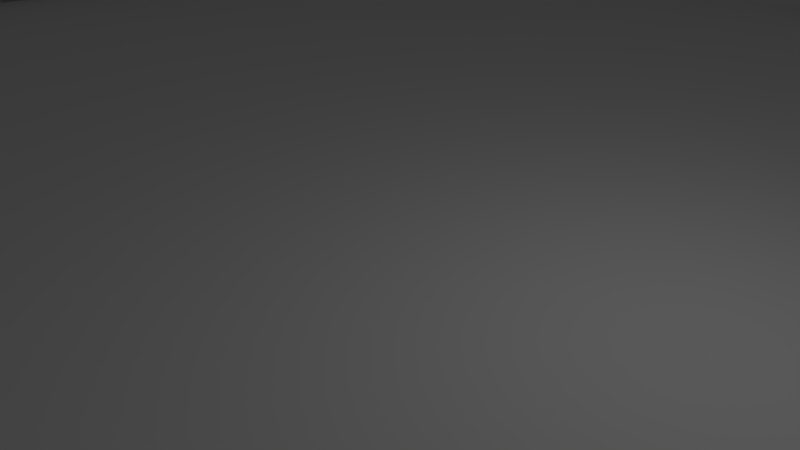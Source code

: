 # Source: Arena.blend  (saved by Blender 2.78.0; exported with 4.5.12 LTS)
import bpy
from mathutils import Matrix  # noqa: F401  (used for matrix-valued properties, if any)

bpy.ops.wm.read_factory_settings(use_empty=True)
scene = bpy.context.scene
scene.name = 'Scene'

# ---- collections
col_collection_1 = bpy.data.collections.new('Collection 1'); scene.collection.children.link(col_collection_1)

# ---- materials (node trees are filled in below, after node groups)
mat_floor = bpy.data.materials.new('Floor')
mat_floor.alpha_threshold = 0.0
mat_floor.use_transparent_shadow = False
mat_floor.roughness = 0.5
mat_ledge = bpy.data.materials.new('Ledge')
mat_ledge.alpha_threshold = 0.0
mat_ledge.use_transparent_shadow = False
mat_ledge.roughness = 0.5
mat_wall = bpy.data.materials.new('Wall')
mat_wall.alpha_threshold = 0.0
mat_wall.use_transparent_shadow = False
mat_wall.roughness = 0.5

# ---- material node trees

# ---- world
world_world = bpy.data.worlds.new('World'); scene.world = world_world
world_world.color = (0.05088, 0.05088, 0.05088)
world_world.use_sun_shadow = False
world_world.sun_shadow_jitter_overblur = 0.0
world_world.cycles.sampling_method = 'MANUAL'

# ---- cameras
cam_camera = bpy.data.cameras.new('Camera')
cam_camera.clip_end = 100.0
cam_camera.lens = 35.0
cam_camera.sensor_width = 32.0
cam_camera.sensor_height = 18.0
cam_camera.ortho_scale = 7.314
cam_camera.dof.focus_distance = 0.0
cam_camera.dof.aperture_fstop = 128.0

# ---- lights
light_lamp = bpy.data.lights.new('Lamp', 'POINT')
light_lamp.transmission_factor = 0.0
light_lamp.cutoff_distance = 30.0
light_lamp.energy = 100.0
light_lamp.shadow_buffer_clip_start = 1.001
light_lamp.shadow_soft_size = 0.1
light_lamp.shadow_maximum_resolution = 0.006
light_lamp.use_absolute_resolution = True

# ---- meshes
me_cylinder = bpy.data.meshes.new('Cylinder')
me_cylinder.from_pydata([(0.0, 1.0, -1.0), (0.0, 1.0, 1.0), (0.1951, 0.9808, -1.0), (0.1951, 0.9808, 1.0), (0.3827, 0.9239, -1.0), (0.3827, 0.9239, 1.0), (0.5556, 0.8315, -1.0), (0.5556, 0.8315, 1.0), (0.7071, 0.7071, -1.0), (0.7071, 0.7071, 1.0), (0.8315, 0.5556, -1.0), (0.8315, 0.5556, 1.0), (0.9239, 0.3827, -1.0), (0.9239, 0.3827, 1.0), (0.9808, 0.1951, -1.0), (0.9808, 0.1951, 1.0), (1.0, 7.55e-08, -1.0), (1.0, 7.55e-08, 1.0), (0.9808, -0.1951, -1.0), (0.9808, -0.1951, 1.0), (0.9239, -0.3827, -1.0), (0.9239, -0.3827, 1.0), (0.8315, -0.5556, -1.0), (0.8315, -0.5556, 1.0), (0.7071, -0.7071, -1.0), (0.7071, -0.7071, 1.0), (0.5556, -0.8315, -1.0), (0.5556, -0.8315, 1.0), (0.3827, -0.9239, -1.0), (0.3827, -0.9239, 1.0), (0.1951, -0.9808, -1.0), (0.1951, -0.9808, 1.0), (-3.258e-07, -1.0, -1.0), (-3.258e-07, -1.0, 1.0), (-0.1951, -0.9808, -1.0), (-0.1951, -0.9808, 1.0), (-0.3827, -0.9239, -1.0), (-0.3827, -0.9239, 1.0), (-0.5556, -0.8315, -1.0), (-0.5556, -0.8315, 1.0), (-0.7071, -0.7071, -1.0), (-0.7071, -0.7071, 1.0), (-0.8315, -0.5556, -1.0), (-0.8315, -0.5556, 1.0), (-0.9239, -0.3827, -1.0), (-0.9239, -0.3827, 1.0), (-0.9808, -0.1951, -1.0), (-0.9808, -0.1951, 1.0), (-1.0, 9.656e-07, -1.0), (-1.0, 9.656e-07, 1.0), (-0.9808, 0.1951, -1.0), (-0.9808, 0.1951, 1.0), (-0.9239, 0.3827, -1.0), (-0.9239, 0.3827, 1.0), (-0.8315, 0.5556, -1.0), (-0.8315, 0.5556, 1.0), (-0.7071, 0.7071, -1.0), (-0.7071, 0.7071, 1.0), (-0.5556, 0.8315, -1.0), (-0.5556, 0.8315, 1.0), (-0.3827, 0.9239, -1.0), (-0.3827, 0.9239, 1.0), (-0.1951, 0.9808, -1.0), (-0.1951, 0.9808, 1.0)], [], [(0, 1, 3, 2), (2, 3, 5, 4), (4, 5, 7, 6), (6, 7, 9, 8), (8, 9, 11, 10), (10, 11, 13, 12), (12, 13, 15, 14), (14, 15, 17, 16), (16, 17, 19, 18), (18, 19, 21, 20), (20, 21, 23, 22), (22, 23, 25, 24), (24, 25, 27, 26), (26, 27, 29, 28), (28, 29, 31, 30), (30, 31, 33, 32), (32, 33, 35, 34), (34, 35, 37, 36), (36, 37, 39, 38), (38, 39, 41, 40), (40, 41, 43, 42), (42, 43, 45, 44), (44, 45, 47, 46), (46, 47, 49, 48), (48, 49, 51, 50), (50, 51, 53, 52), (52, 53, 55, 54), (54, 55, 57, 56), (56, 57, 59, 58), (58, 59, 61, 60), (3, 1, 63, 61, 59, 57, 55, 53, 51, 49, 47, 45, 43, 41, 39, 37, 35, 33, 31, 29, 27, 25, 23, 21, 19, 17, 15, 13, 11, 9, 7, 5), (60, 61, 63, 62), (62, 63, 1, 0), (0, 2, 4, 6, 8, 10, 12, 14, 16, 18, 20, 22, 24, 26, 28, 30, 32, 34, 36, 38, 40, 42, 44, 46, 48, 50, 52, 54, 56, 58, 60, 62)])
_uv = me_cylinder.uv_layers.new(name='UVMap')
_uv.uv.foreach_set('vector', [0.5955, 0.0, 0.5955, 0.3344, 0.5547, 0.3344, 0.5547, 0.0, 0.5547, 0.0, 0.5547, 0.3344, 0.5147, 0.3344, 0.5147, 2.99e-08, 0.5147, 2.99e-08, 0.5147, 0.3344, 0.477, 0.3344, 0.477, 1.993e-08, 0.477, 1.993e-08, 0.477, 0.3344, 0.4431, 0.3344, 0.4431, 1.993e-08, 0.4431, 1.993e-08, 0.4431, 0.3344, 0.4142, 0.3344, 0.4142, 1.993e-08, 0.264, 0.6656, 0.264, 1.0, 0.2301, 1.0, 0.2301, 0.6656, 0.2301, 0.6656, 0.2301, 1.0, 0.1924, 1.0, 0.1924, 0.6656, 0.1924, 0.6656, 0.1924, 1.0, 0.1524, 1.0, 0.1524, 0.6656, 0.1524, 0.6656, 0.1524, 1.0, 0.1116, 1.0, 0.1116, 0.6656, 0.1116, 0.6656, 0.1116, 1.0, 0.07161, 1.0, 0.07161, 0.6656, 0.07161, 0.6656, 0.07161, 1.0, 0.03392, 1.0, 0.03392, 0.6656, 0.03392, 0.6656, 0.03392, 1.0, 0.0, 1.0, 1.24e-08, 0.6656, 0.4142, 0.6688, 0.4142, 0.3344, 0.4481, 0.3344, 0.4481, 0.6688, 0.4481, 0.6688, 0.4481, 0.3344, 0.4858, 0.3344, 0.4858, 0.6688, 0.4858, 0.6688, 0.4858, 0.3344, 0.5258, 0.3344, 0.5258, 0.6688, 0.5258, 0.6688, 0.5258, 0.3344, 0.5666, 0.3344, 0.5666, 0.6688, 0.5666, 0.6688, 0.5666, 0.3344, 0.6066, 0.3344, 0.6066, 0.6688, 0.6066, 0.6688, 0.6066, 0.3344, 0.6443, 0.3344, 0.6443, 0.6688, 0.6443, 0.6688, 0.6443, 0.3344, 0.6783, 0.3344, 0.6783, 0.6688, 0.6783, 0.6688, 0.6783, 0.3344, 0.7071, 0.3344, 0.7071, 0.6688, 0.7071, 0.6688, 0.7071, 0.3344, 0.741, 0.3344, 0.741, 0.6688, 0.741, 0.6688, 0.741, 0.3344, 0.7787, 0.3344, 0.7787, 0.6688, 0.7787, 0.6688, 0.7787, 0.3344, 0.8187, 0.3344, 0.8187, 0.6688, 0.8187, 0.6688, 0.8187, 0.3344, 0.8595, 0.3344, 0.8595, 0.6688, 0.8595, 0.6688, 0.8595, 0.3344, 0.8995, 0.3344, 0.8995, 0.6688, 0.8995, 0.6688, 0.8995, 0.3344, 0.9372, 0.3344, 0.9372, 0.6688, 0.9372, 0.6688, 0.9372, 0.3344, 0.9712, 0.3344, 0.9712, 0.6688, 0.9712, 0.6688, 0.9712, 0.3344, 1.0, 0.3344, 1.0, 0.6688, 0.736, 1.993e-08, 0.736, 0.3344, 0.7071, 0.3344, 0.7071, 1.993e-08, 0.7071, 1.993e-08, 0.7071, 0.3344, 0.6732, 0.3344, 0.6732, 1.993e-08, 0.1867, 0.6656, 0.1467, 0.6592, 0.109, 0.6467, 0.07508, 0.6284, 0.04624, 0.6053, 0.02357, 0.578, 0.007959, 0.5477, 3.721e-08, 0.5156, 0.0, 0.4828, 0.007959, 0.4507, 0.02357, 0.4204, 0.04624, 0.3931, 0.07508, 0.3699, 0.109, 0.3517, 0.1467, 0.3392, 0.1867, 0.3328, 0.2275, 0.3328, 0.2675, 0.3392, 0.3052, 0.3517, 0.3391, 0.3699, 0.368, 0.3931, 0.3906, 0.4204, 0.4063, 0.4507, 0.4142, 0.4828, 0.4142, 0.5156, 0.4063, 0.5477, 0.3906, 0.578, 0.368, 0.6053, 0.3391, 0.6284, 0.3052, 0.6467, 0.2675, 0.6592, 0.2275, 0.6656, 0.6732, 1.993e-08, 0.6732, 0.3344, 0.6355, 0.3344, 0.6355, 1.993e-08, 0.6355, 1.993e-08, 0.6355, 0.3344, 0.5955, 0.3344, 0.5955, 0.0, 2.481e-08, 0.1828, 0.0, 0.15, 0.007959, 0.1179, 0.02357, 0.08758, 0.04624, 0.06033, 0.07508, 0.03715, 0.109, 0.01894, 0.1467, 0.006395, 0.1867, 9.966e-09, 0.2275, 0.0, 0.2675, 0.006395, 0.3052, 0.01894, 0.3391, 0.03715, 0.368, 0.06033, 0.3906, 0.08758, 0.4063, 0.1179, 0.4142, 0.15, 0.4142, 0.1828, 0.4063, 0.2149, 0.3906, 0.2452, 0.368, 0.2725, 0.3391, 0.2956, 0.3052, 0.3139, 0.2675, 0.3264, 0.2275, 0.3328, 0.1867, 0.3328, 0.1467, 0.3264, 0.109, 0.3139, 0.07508, 0.2956, 0.04624, 0.2725, 0.02357, 0.2452, 0.007959, 0.2149])
me_cylinder.materials.append(mat_floor)
me_cylinder.use_remesh_preserve_volume = False
me_cylinder.use_remesh_preserve_attributes = False
me_cylinder.use_mirror_vertex_groups = False
me_cylinder.update()
me_cube = bpy.data.meshes.new('Cube')
me_cube.from_pydata([(-1.838, -21.0, 0.0), (-1.838, -21.0, 1.444), (-1.597, -18.12, 0.0), (-1.597, -18.12, 1.444), (1.838, -21.0, 0.0), (1.838, -21.0, 1.444), (1.597, -18.12, 0.0), (1.597, -18.12, 1.444), (-1.924, -21.99, 0.0), (-1.924, -21.99, 1.444), (1.924, -21.99, 0.0), (1.924, -21.99, 1.444), (-1.838, -21.0, 5.189), (1.838, -21.0, 5.189), (-1.924, -21.99, 5.189), (1.924, -21.99, 5.189), (1.838, -21.0, 2.144), (1.838, -21.0, 4.49), (1.924, -21.99, 4.49), (1.924, -21.99, 2.144), (-1.924, -21.99, 2.144), (-1.924, -21.99, 4.49), (-1.838, -21.0, 4.49), (-1.838, -21.0, 2.144), (-0.6128, -21.0, 0.0), (0.6128, -21.0, 0.0), (0.6128, -21.0, 1.444), (-0.6128, -21.0, 1.444), (-0.6412, -21.99, 0.0), (0.6412, -21.99, 0.0), (0.6412, -21.99, 1.444), (-0.6412, -21.99, 1.444), (0.6128, -21.0, 5.189), (-0.6128, -21.0, 5.189), (0.6412, -21.99, 5.189), (-0.6412, -21.99, 5.189), (-0.6128, -21.0, 2.144), (0.6128, -21.0, 2.144), (-0.6128, -21.0, 4.49), (0.6128, -21.0, 4.49), (0.6412, -21.99, 2.144), (-0.6412, -21.99, 2.144), (0.6412, -21.99, 4.49), (-0.6412, -21.99, 4.49)], [(25, 26), (24, 27)], [(7, 6, 2, 3), (6, 2, 0, 1, 3, 7, 5, 4), (1, 0, 8, 9), (2, 6, 4, 25, 24, 0), (7, 3, 1, 27, 26, 5), (28, 31, 9, 8), (25, 4, 10, 29), (18, 17, 13, 15), (4, 5, 11, 10), (33, 12, 14, 35), (22, 21, 14, 12), (42, 18, 15, 34), (38, 22, 12, 33), (27, 1, 23, 36), (36, 23, 22, 38), (30, 11, 19, 40), (40, 19, 18, 42), (1, 9, 20, 23), (23, 20, 21, 22), (11, 5, 16, 19), (19, 16, 17, 18), (20, 41, 43, 21), (42, 39, 37, 40), (9, 31, 41, 20), (31, 30, 40, 41), (16, 37, 39, 17), (36, 41, 40, 37), (5, 26, 37, 16), (26, 27, 36, 37), (17, 39, 32, 13), (39, 38, 33, 32), (21, 43, 35, 14), (43, 42, 34, 35), (13, 32, 34, 15), (32, 33, 35, 34), (0, 24, 28, 8), (24, 25, 29, 28), (10, 11, 30, 29), (29, 30, 31, 28), (43, 41, 36, 38), (5, 1, 3, 7), (6, 2, 0, 4)])
me_cube.polygons.foreach_set('material_index', [0, 0, 1, 0, 0, 1, 0, 1, 1, 1, 1, 1, 1, 1, 1, 1, 1, 1, 1, 1, 1, 1, 1, 1, 1, 1, 1, 1, 1, 1, 1, 1, 1, 1, 1, 0, 0, 1, 1, 1, 0, 0])
_uv = me_cube.uv_layers.new(name='UVMap')
_uv.uv.foreach_set('vector', [0.8068, 0.8022, 0.6667, 0.8022, 0.6667, 0.4335, 0.8068, 0.4335, 0.6667, 0.8022, 0.6667, 0.4335, 0.6667, 0.4144, 0.8068, 0.4144, 0.8068, 0.4335, 0.8068, 0.8022, 0.8068, 0.8213, 0.6667, 0.8213, 0.8068, 0.5742, 0.8068, 0.4144, 0.9034, 0.4144, 0.9034, 0.5742, 0.3733, 0.8117, 0.3733, 0.4429, 0.5704, 0.4239, 0.5704, 0.5595, 0.5704, 0.6951, 0.5704, 0.8307, 0.0, 0.9621, 0.0, 0.5933, 0.1971, 0.5742, 0.1971, 0.7099, 0.1971, 0.8455, 0.1971, 0.9811, 0.2489, 0.5742, 0.2489, 0.4144, 0.3733, 0.4144, 0.3733, 0.5742, 0.5704, 0.5595, 0.5704, 0.4239, 0.6667, 0.4144, 0.6667, 0.5563, 1.0, 0.5526, 0.9034, 0.5526, 0.9034, 0.4144, 1.0, 0.4144, 0.9034, 0.9887, 0.9034, 0.8289, 1.0, 0.8289, 1.0, 0.9887, 0.2933, 0.8549, 0.2933, 0.9906, 0.1971, 1.0, 0.1971, 0.8581, 0.8068, 0.8505, 0.9034, 0.8505, 0.9034, 0.9887, 0.8068, 0.9887, 0.1244, 0.1381, 1.157e-08, 0.1381, 0.0, 0.0, 0.1244, 0.0, 0.4923, 0.1381, 0.3733, 0.1381, 0.3733, 0.0, 0.4923, 3.518e-08, 0.4923, 0.4144, 0.3733, 0.4144, 0.3733, 0.2763, 0.4923, 0.2763, 0.4923, 0.2763, 0.3733, 0.2763, 0.3733, 0.1381, 0.4923, 0.1381, 0.1244, 0.4144, 3.47e-08, 0.4144, 2.314e-08, 0.2763, 0.1244, 0.2763, 0.1244, 0.2763, 2.314e-08, 0.2763, 1.157e-08, 0.1381, 0.1244, 0.1381, 0.8068, 0.5742, 0.9034, 0.5742, 0.9034, 0.7124, 0.8068, 0.7124, 0.8068, 0.7124, 0.9034, 0.7124, 0.9034, 0.8505, 0.8068, 0.8505, 1.0, 0.8289, 0.9034, 0.8289, 0.9034, 0.6907, 1.0, 0.6907, 1.0, 0.6907, 0.9034, 0.6907, 0.9034, 0.5526, 1.0, 0.5526, 0.3733, 0.2763, 0.2489, 0.2763, 0.2489, 0.1381, 0.3733, 0.1381, 0.1244, 0.1381, 0.6112, 0.1381, 0.6112, 0.2763, 0.1244, 0.2763, 0.3733, 0.4144, 0.2489, 0.4144, 0.2489, 0.2763, 0.3733, 0.2763, 0.2489, 0.4144, 0.1244, 0.4144, 0.1244, 0.2763, 0.2489, 0.2763, 0.7301, 0.2763, 0.6112, 0.2763, 0.6112, 0.1381, 0.7301, 0.1381, 0.4923, 0.2763, 0.2489, 0.2763, 0.1244, 0.2763, 0.6112, 0.2763, 0.7301, 0.4144, 0.6112, 0.4144, 0.6112, 0.2763, 0.7301, 0.2763, 0.6112, 0.4144, 0.4923, 0.4144, 0.4923, 0.2763, 0.6112, 0.2763, 0.7301, 0.1381, 0.6112, 0.1381, 0.6112, 7.036e-08, 0.7301, 1.055e-07, 0.6112, 0.1381, 0.4923, 0.1381, 0.4923, 3.518e-08, 0.6112, 7.036e-08, 0.3733, 0.1381, 0.2489, 0.1381, 0.2489, 0.0, 0.3733, 0.0, 0.2489, 0.1381, 0.1244, 0.1381, 0.1244, 0.0, 0.2489, 0.0, 0.2933, 0.5837, 0.2933, 0.7193, 0.1971, 0.7162, 0.1971, 0.5742, 0.2933, 0.7193, 0.2933, 0.8549, 0.1971, 0.8581, 0.1971, 0.7162, 0.5704, 0.8307, 0.5704, 0.6951, 0.6667, 0.6983, 0.6667, 0.8402, 0.5704, 0.6951, 0.5704, 0.5595, 0.6667, 0.5563, 0.6667, 0.6983, 4.627e-08, 0.5742, 3.47e-08, 0.4144, 0.1244, 0.4144, 0.1244, 0.5742, 0.1244, 0.5742, 0.1244, 0.4144, 0.2489, 0.4144, 0.2489, 0.5742, 0.2489, 0.1381, 0.2489, 0.2763, 0.4923, 0.2763, 0.4923, 0.1381, 0.0, 0.0, 0.0, 0.0, 0.0, 0.0, 0.0, 0.0, 0.0, 0.0, 0.0, 0.0, 0.0, 0.0, 0.0, 0.0])
me_cube.materials.append(mat_ledge)
me_cube.materials.append(mat_wall)
me_cube.use_remesh_preserve_volume = False
me_cube.use_remesh_preserve_attributes = False
me_cube.use_mirror_vertex_groups = False
me_cube.update()

# ---- objects
ob_floor = bpy.data.objects.new('Floor', me_cylinder)
ob_center = bpy.data.objects.new('Center', None)
ob_wall = bpy.data.objects.new('Wall', me_cube)
ob_lamp = bpy.data.objects.new('Lamp', light_lamp)
ob_camera = bpy.data.objects.new('Camera', cam_camera)

# ---- transforms, parenting, visibility, modifiers, constraints
ob_floor.location = (0.0, 0.0, 0.0)
ob_floor.scale = (22.12, 22.12, 0.02957)
ob_floor.lineart.crease_threshold = 0.0
ob_center.location = (0.0, 0.0, 0.0)
ob_center.rotation_euler = (0.0, 0.0, 0.1745)
ob_center.empty_image_offset = (0.0, 0.0)
ob_center.hide_viewport = True
ob_center.lineart.crease_threshold = 0.0
ob_wall.location = (0.0, 0.0, 0.0)
ob_wall.lineart.crease_threshold = 0.0
_m = ob_wall.modifiers.new('Array', 'ARRAY')
_m.count = 36
_m.constant_offset_displace = (4.89, 0.0, 0.0)
_m.use_relative_offset = False
_m.use_object_offset = True
_m.offset_object = ob_center
ob_lamp.location = (4.076, 1.091, 5.904)
ob_lamp.rotation_euler = (0.6503, 0.05522, 1.866)
ob_lamp.lock_rotations_4d = False
ob_lamp.empty_display_type = 'ARROWS'
ob_lamp.color = (0.0, 0.0, 0.0, 0.0)
ob_lamp.lineart.crease_threshold = 0.0
ob_camera.location = (7.481, -6.508, 5.344)
ob_camera.rotation_euler = (1.109, 0.0, 0.8149)
ob_camera.lock_rotations_4d = False
ob_camera.empty_display_type = 'ARROWS'
ob_camera.color = (0.0, 0.0, 0.0, 0.0)
ob_camera.display_type = 'WIRE'
ob_camera.lineart.crease_threshold = 0.0

# ---- collection membership
col_collection_1.objects.link(ob_floor)
col_collection_1.objects.link(ob_center)
col_collection_1.objects.link(ob_wall)
col_collection_1.objects.link(ob_lamp)
col_collection_1.objects.link(ob_camera)

# ---- scene / render settings (as saved in the file)
scene.camera = ob_camera
scene.frame_start = 1; scene.frame_end = 250; scene.frame_set(1)
scene.render.engine = 'BLENDER_EEVEE_NEXT'
scene.render.resolution_percentage = 50
scene.render.dither_intensity = 0.0
scene.cycles.use_denoising = False
scene.cycles.samples = 128
scene.cycles.sampling_pattern = 'TABULATED_SOBOL'
scene.cycles.light_sampling_threshold = 0.0
scene.cycles.use_adaptive_sampling = False
scene.cycles.use_light_tree = False
scene.cycles.blur_glossy = 0.0
scene.cycles.sample_clamp_indirect = 0.0
scene.view_settings.view_transform = 'Standard'
bpy.context.view_layer.update()

